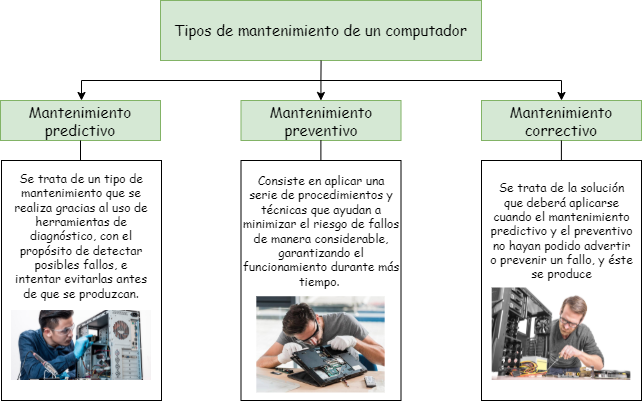

The diagram above was exported from draw.io. Its source (the exported page's mxGraphModel, read from the mxfile embedded in the PNG):
<mxGraphModel dx="882" dy="491" grid="1" gridSize="10" guides="1" tooltips="1" connect="1" arrows="1" fold="1" page="1" pageScale="1" pageWidth="827" pageHeight="1169" math="0" shadow="0">
  <root>
    <mxCell id="0" />
    <mxCell id="1" parent="0" />
    <mxCell id="HcyR-zIPnljfmeOufv2_-3" value="&lt;font style=&quot;font-size: 15px&quot; face=&quot;Comic Sans MS&quot;&gt;Tipos de mantenimiento de un computador&lt;/font&gt;" style="rounded=0;whiteSpace=wrap;html=1;fillColor=#d5e8d4;strokeColor=#82b366;" vertex="1" parent="1">
      <mxGeometry x="279" y="40" width="321" height="60" as="geometry" />
    </mxCell>
    <mxCell id="HcyR-zIPnljfmeOufv2_-4" value="" style="endArrow=none;html=1;rounded=0;fontFamily=Comic Sans MS;fontSize=15;" edge="1" parent="1">
      <mxGeometry width="50" height="50" relative="1" as="geometry">
        <mxPoint x="439.42" y="120" as="sourcePoint" />
        <mxPoint x="439.58000000000004" y="100" as="targetPoint" />
      </mxGeometry>
    </mxCell>
    <mxCell id="HcyR-zIPnljfmeOufv2_-5" value="" style="endArrow=none;html=1;rounded=0;fontFamily=Comic Sans MS;fontSize=15;" edge="1" parent="1">
      <mxGeometry width="50" height="50" relative="1" as="geometry">
        <mxPoint x="200" y="120" as="sourcePoint" />
        <mxPoint x="680" y="120" as="targetPoint" />
      </mxGeometry>
    </mxCell>
    <mxCell id="HcyR-zIPnljfmeOufv2_-6" value="Mantenimiento preventivo" style="rounded=0;whiteSpace=wrap;html=1;fontFamily=Comic Sans MS;fontSize=15;fillColor=#d5e8d4;strokeColor=#82b366;" vertex="1" parent="1">
      <mxGeometry x="359.5" y="140" width="160" height="40" as="geometry" />
    </mxCell>
    <mxCell id="HcyR-zIPnljfmeOufv2_-7" value="Mantenimiento correctivo" style="rounded=0;whiteSpace=wrap;html=1;fontFamily=Comic Sans MS;fontSize=15;fillColor=#d5e8d4;strokeColor=#82b366;" vertex="1" parent="1">
      <mxGeometry x="600" y="140" width="160" height="40" as="geometry" />
    </mxCell>
    <mxCell id="HcyR-zIPnljfmeOufv2_-8" value="Mantenimiento predictivo" style="rounded=0;whiteSpace=wrap;html=1;fontFamily=Comic Sans MS;fontSize=15;fillColor=#d5e8d4;strokeColor=#82b366;" vertex="1" parent="1">
      <mxGeometry x="119" y="140" width="160" height="40" as="geometry" />
    </mxCell>
    <mxCell id="HcyR-zIPnljfmeOufv2_-11" value="" style="endArrow=classic;html=1;rounded=0;fontFamily=Comic Sans MS;fontSize=15;entryX=0.5;entryY=0;entryDx=0;entryDy=0;" edge="1" parent="1">
      <mxGeometry width="50" height="50" relative="1" as="geometry">
        <mxPoint x="200" y="120" as="sourcePoint" />
        <mxPoint x="200" y="140" as="targetPoint" />
      </mxGeometry>
    </mxCell>
    <mxCell id="HcyR-zIPnljfmeOufv2_-13" value="" style="endArrow=classic;html=1;rounded=0;fontFamily=Comic Sans MS;fontSize=15;entryX=0.5;entryY=0;entryDx=0;entryDy=0;" edge="1" parent="1" target="HcyR-zIPnljfmeOufv2_-7">
      <mxGeometry width="50" height="50" relative="1" as="geometry">
        <mxPoint x="680" y="120" as="sourcePoint" />
        <mxPoint x="209" y="150" as="targetPoint" />
      </mxGeometry>
    </mxCell>
    <mxCell id="HcyR-zIPnljfmeOufv2_-15" value="" style="endArrow=classic;html=1;rounded=0;fontFamily=Comic Sans MS;fontSize=15;entryX=0.5;entryY=0;entryDx=0;entryDy=0;" edge="1" parent="1">
      <mxGeometry width="50" height="50" relative="1" as="geometry">
        <mxPoint x="439.44" y="120" as="sourcePoint" />
        <mxPoint x="439.44" y="140" as="targetPoint" />
      </mxGeometry>
    </mxCell>
    <mxCell id="HcyR-zIPnljfmeOufv2_-16" value="" style="endArrow=none;html=1;rounded=0;fontFamily=Comic Sans MS;fontSize=15;entryX=0.5;entryY=1;entryDx=0;entryDy=0;" edge="1" parent="1" target="HcyR-zIPnljfmeOufv2_-8">
      <mxGeometry width="50" height="50" relative="1" as="geometry">
        <mxPoint x="199" y="200" as="sourcePoint" />
        <mxPoint x="240" y="180" as="targetPoint" />
      </mxGeometry>
    </mxCell>
    <mxCell id="HcyR-zIPnljfmeOufv2_-17" value="" style="endArrow=none;html=1;rounded=0;fontFamily=Comic Sans MS;fontSize=15;entryX=0.5;entryY=1;entryDx=0;entryDy=0;" edge="1" parent="1">
      <mxGeometry width="50" height="50" relative="1" as="geometry">
        <mxPoint x="439.39" y="200" as="sourcePoint" />
        <mxPoint x="439.39" y="180" as="targetPoint" />
      </mxGeometry>
    </mxCell>
    <mxCell id="HcyR-zIPnljfmeOufv2_-18" value="" style="endArrow=none;html=1;rounded=0;fontFamily=Comic Sans MS;fontSize=15;entryX=0.5;entryY=1;entryDx=0;entryDy=0;" edge="1" parent="1">
      <mxGeometry width="50" height="50" relative="1" as="geometry">
        <mxPoint x="679.89" y="200" as="sourcePoint" />
        <mxPoint x="679.89" y="180" as="targetPoint" />
      </mxGeometry>
    </mxCell>
    <mxCell id="HcyR-zIPnljfmeOufv2_-20" value="" style="rounded=0;whiteSpace=wrap;html=1;fontFamily=Comic Sans MS;fontSize=15;align=center;" vertex="1" parent="1">
      <mxGeometry x="120" y="200" width="160" height="240" as="geometry" />
    </mxCell>
    <mxCell id="HcyR-zIPnljfmeOufv2_-21" value="" style="rounded=0;whiteSpace=wrap;html=1;fontFamily=Comic Sans MS;fontSize=15;" vertex="1" parent="1">
      <mxGeometry x="359.5" y="200" width="160" height="240" as="geometry" />
    </mxCell>
    <mxCell id="HcyR-zIPnljfmeOufv2_-23" value="" style="rounded=0;whiteSpace=wrap;html=1;fontFamily=Comic Sans MS;fontSize=15;" vertex="1" parent="1">
      <mxGeometry x="600" y="200" width="160" height="240" as="geometry" />
    </mxCell>
    <mxCell id="HcyR-zIPnljfmeOufv2_-24" value="Se trata de un tipo de mantenimiento que se realiza gracias al uso de herramientas de diagnóstico, con el propósito de detectar posibles fallos, e intentar evitarlas antes de que se produzcan." style="text;html=1;strokeColor=none;fillColor=none;align=center;verticalAlign=middle;whiteSpace=wrap;rounded=0;fontFamily=Comic Sans MS;fontSize=12;" vertex="1" parent="1">
      <mxGeometry x="130" y="260" width="140" height="30" as="geometry" />
    </mxCell>
    <mxCell id="HcyR-zIPnljfmeOufv2_-25" value="" style="shape=image;verticalLabelPosition=bottom;labelBackgroundColor=default;verticalAlign=top;aspect=fixed;imageAspect=0;image=https://eltecnoanalista.com/wp-content/uploads/2020/06/mantenimiento-de-computadoras-1.jpg;" vertex="1" parent="1">
      <mxGeometry x="130" y="350" width="140" height="70" as="geometry" />
    </mxCell>
    <mxCell id="HcyR-zIPnljfmeOufv2_-26" value="Consiste en aplicar una serie de procedimientos y técnicas que ayudan a minimizar el riesgo de fallos de manera considerable, garantizando el funcionamiento durante más tiempo.&amp;nbsp;" style="text;html=1;strokeColor=none;fillColor=none;align=center;verticalAlign=middle;whiteSpace=wrap;rounded=0;fontFamily=Comic Sans MS;fontSize=12;" vertex="1" parent="1">
      <mxGeometry x="359.5" y="260" width="160" height="20" as="geometry" />
    </mxCell>
    <mxCell id="HcyR-zIPnljfmeOufv2_-27" value="" style="shape=image;verticalLabelPosition=bottom;labelBackgroundColor=default;verticalAlign=top;aspect=fixed;imageAspect=0;image=https://incap.edu.co/images/galeria/instalacion-redes-mantenimiento-computadores-1.jpg;" vertex="1" parent="1">
      <mxGeometry x="375.32" y="336.25" width="128.35" height="96.25" as="geometry" />
    </mxCell>
    <mxCell id="HcyR-zIPnljfmeOufv2_-28" value="&lt;div&gt;&lt;span&gt;Se trata de la solución que deberá aplicarse cuando el mantenimiento predictivo y el preventivo no hayan podido advertir o prevenir un fallo, y éste se produce&lt;/span&gt;&lt;/div&gt;" style="text;html=1;strokeColor=none;fillColor=none;align=center;verticalAlign=middle;whiteSpace=wrap;rounded=0;fontFamily=Comic Sans MS;fontSize=12;" vertex="1" parent="1">
      <mxGeometry x="607.5" y="230" width="145" height="80" as="geometry" />
    </mxCell>
    <mxCell id="HcyR-zIPnljfmeOufv2_-29" value="" style="shape=image;verticalLabelPosition=bottom;labelBackgroundColor=default;verticalAlign=top;aspect=fixed;imageAspect=0;image=https://ryrsupport.net/wp-content/uploads/2017/06/mantenimiento_reparacion.jpg;" vertex="1" parent="1">
      <mxGeometry x="610.69" y="327.5" width="138.63" height="92.5" as="geometry" />
    </mxCell>
  </root>
</mxGraphModel>